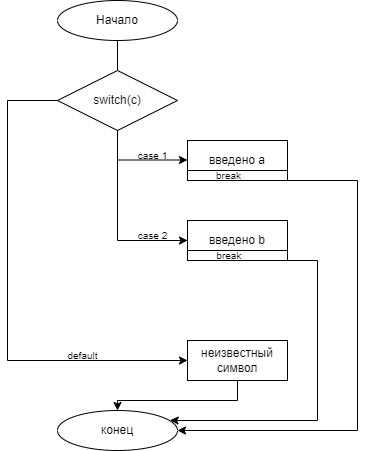

The diagram above was exported from draw.io. Its source (the exported page's mxGraphModel, read from the mxfile embedded in the PNG):
<mxGraphModel dx="1061" dy="2922" grid="1" gridSize="10" guides="1" tooltips="1" connect="0" arrows="1" fold="1" page="1" pageScale="1" pageWidth="827" pageHeight="1169" math="0" shadow="0">
  <root>
    <mxCell id="0" />
    <mxCell id="1" parent="0" />
    <mxCell id="xBevemlhwKKCH1VHOJJP-3" value="Начало" style="ellipse;whiteSpace=wrap;html=1;" vertex="1" parent="1">
      <mxGeometry x="140" y="-2280" width="120" height="40" as="geometry" />
    </mxCell>
    <mxCell id="xBevemlhwKKCH1VHOJJP-4" value="" style="endArrow=none;html=1;rounded=0;entryX=0.5;entryY=1;entryDx=0;entryDy=0;exitX=0.5;exitY=0;exitDx=0;exitDy=0;" edge="1" parent="1" source="xBevemlhwKKCH1VHOJJP-5" target="xBevemlhwKKCH1VHOJJP-3">
      <mxGeometry width="50" height="50" relative="1" as="geometry">
        <mxPoint x="210" y="-2220" as="sourcePoint" />
        <mxPoint x="440" y="-2040" as="targetPoint" />
      </mxGeometry>
    </mxCell>
    <mxCell id="xBevemlhwKKCH1VHOJJP-5" value="switch(c)" style="rhombus;whiteSpace=wrap;html=1;" vertex="1" parent="1">
      <mxGeometry x="140" y="-2210" width="120" height="60" as="geometry" />
    </mxCell>
    <mxCell id="xBevemlhwKKCH1VHOJJP-6" value="" style="endArrow=none;html=1;rounded=0;entryX=0.5;entryY=1;entryDx=0;entryDy=0;" edge="1" parent="1" target="xBevemlhwKKCH1VHOJJP-5">
      <mxGeometry width="50" height="50" relative="1" as="geometry">
        <mxPoint x="200" y="-2040" as="sourcePoint" />
        <mxPoint x="440" y="-2040" as="targetPoint" />
        <Array as="points" />
      </mxGeometry>
    </mxCell>
    <mxCell id="xBevemlhwKKCH1VHOJJP-8" value="" style="endArrow=none;html=1;rounded=0;" edge="1" parent="1">
      <mxGeometry width="50" height="50" relative="1" as="geometry">
        <mxPoint x="210" y="-2040" as="sourcePoint" />
        <mxPoint x="280" y="-2040" as="targetPoint" />
      </mxGeometry>
    </mxCell>
    <mxCell id="xBevemlhwKKCH1VHOJJP-9" value="" style="endArrow=classic;html=1;rounded=0;" edge="1" parent="1">
      <mxGeometry width="50" height="50" relative="1" as="geometry">
        <mxPoint x="200" y="-2120.5" as="sourcePoint" />
        <mxPoint x="270" y="-2120.5" as="targetPoint" />
      </mxGeometry>
    </mxCell>
    <mxCell id="xBevemlhwKKCH1VHOJJP-10" value="" style="endArrow=classic;html=1;rounded=0;" edge="1" parent="1">
      <mxGeometry width="50" height="50" relative="1" as="geometry">
        <mxPoint x="200" y="-2040" as="sourcePoint" />
        <mxPoint x="270" y="-2040" as="targetPoint" />
      </mxGeometry>
    </mxCell>
    <mxCell id="xBevemlhwKKCH1VHOJJP-11" value="введено а" style="rounded=0;whiteSpace=wrap;html=1;" vertex="1" parent="1">
      <mxGeometry x="270" y="-2140" width="100" height="40" as="geometry" />
    </mxCell>
    <mxCell id="xBevemlhwKKCH1VHOJJP-12" value="введено b" style="rounded=0;whiteSpace=wrap;html=1;" vertex="1" parent="1">
      <mxGeometry x="270" y="-2060" width="100" height="40" as="geometry" />
    </mxCell>
    <mxCell id="xBevemlhwKKCH1VHOJJP-13" value="" style="endArrow=none;html=1;rounded=0;exitX=0;exitY=0.75;exitDx=0;exitDy=0;entryX=1;entryY=0.75;entryDx=0;entryDy=0;" edge="1" parent="1" source="xBevemlhwKKCH1VHOJJP-11" target="xBevemlhwKKCH1VHOJJP-11">
      <mxGeometry width="50" height="50" relative="1" as="geometry">
        <mxPoint x="390" y="-1990" as="sourcePoint" />
        <mxPoint x="440" y="-2040" as="targetPoint" />
      </mxGeometry>
    </mxCell>
    <mxCell id="xBevemlhwKKCH1VHOJJP-29" value="break" style="edgeLabel;html=1;align=center;verticalAlign=middle;resizable=0;points=[];fontSize=10;" vertex="1" connectable="0" parent="xBevemlhwKKCH1VHOJJP-13">
      <mxGeometry x="-0.2" y="-4" relative="1" as="geometry">
        <mxPoint as="offset" />
      </mxGeometry>
    </mxCell>
    <mxCell id="xBevemlhwKKCH1VHOJJP-14" value="" style="endArrow=none;html=1;rounded=0;exitX=0;exitY=0.75;exitDx=0;exitDy=0;entryX=1;entryY=0.75;entryDx=0;entryDy=0;" edge="1" parent="1" source="xBevemlhwKKCH1VHOJJP-12" target="xBevemlhwKKCH1VHOJJP-12">
      <mxGeometry width="50" height="50" relative="1" as="geometry">
        <mxPoint x="300" y="-1990" as="sourcePoint" />
        <mxPoint x="390" y="-1990" as="targetPoint" />
        <Array as="points" />
      </mxGeometry>
    </mxCell>
    <mxCell id="xBevemlhwKKCH1VHOJJP-37" value="&amp;nbsp; &amp;nbsp; &amp;nbsp; break" style="edgeLabel;html=1;align=center;verticalAlign=middle;resizable=0;points=[];fontSize=10;" vertex="1" connectable="0" parent="xBevemlhwKKCH1VHOJJP-14">
      <mxGeometry x="-0.36" y="-4" relative="1" as="geometry">
        <mxPoint as="offset" />
      </mxGeometry>
    </mxCell>
    <mxCell id="xBevemlhwKKCH1VHOJJP-17" value="" style="endArrow=none;html=1;rounded=0;" edge="1" parent="1">
      <mxGeometry width="50" height="50" relative="1" as="geometry">
        <mxPoint x="140" y="-2180" as="sourcePoint" />
        <mxPoint x="90" y="-2180" as="targetPoint" />
        <Array as="points" />
      </mxGeometry>
    </mxCell>
    <mxCell id="xBevemlhwKKCH1VHOJJP-18" value="" style="endArrow=none;html=1;rounded=0;" edge="1" parent="1">
      <mxGeometry width="50" height="50" relative="1" as="geometry">
        <mxPoint x="90" y="-1920" as="sourcePoint" />
        <mxPoint x="90" y="-2180" as="targetPoint" />
      </mxGeometry>
    </mxCell>
    <mxCell id="xBevemlhwKKCH1VHOJJP-20" value="конец" style="ellipse;whiteSpace=wrap;html=1;" vertex="1" parent="1">
      <mxGeometry x="140" y="-1870" width="120" height="40" as="geometry" />
    </mxCell>
    <mxCell id="xBevemlhwKKCH1VHOJJP-22" value="" style="endArrow=classic;html=1;rounded=0;" edge="1" parent="1">
      <mxGeometry width="50" height="50" relative="1" as="geometry">
        <mxPoint x="90" y="-1920" as="sourcePoint" />
        <mxPoint x="270" y="-1920" as="targetPoint" />
      </mxGeometry>
    </mxCell>
    <mxCell id="xBevemlhwKKCH1VHOJJP-24" value="неизвестный символ" style="rounded=0;whiteSpace=wrap;html=1;" vertex="1" parent="1">
      <mxGeometry x="270" y="-1940" width="100" height="40" as="geometry" />
    </mxCell>
    <mxCell id="xBevemlhwKKCH1VHOJJP-25" value="" style="endArrow=none;html=1;rounded=0;exitX=0.5;exitY=1;exitDx=0;exitDy=0;" edge="1" parent="1" source="xBevemlhwKKCH1VHOJJP-24">
      <mxGeometry width="50" height="50" relative="1" as="geometry">
        <mxPoint x="390" y="-2000" as="sourcePoint" />
        <mxPoint x="320" y="-1880" as="targetPoint" />
      </mxGeometry>
    </mxCell>
    <mxCell id="xBevemlhwKKCH1VHOJJP-26" value="" style="endArrow=none;html=1;rounded=0;" edge="1" parent="1">
      <mxGeometry width="50" height="50" relative="1" as="geometry">
        <mxPoint x="320" y="-1880" as="sourcePoint" />
        <mxPoint x="200" y="-1880" as="targetPoint" />
      </mxGeometry>
    </mxCell>
    <mxCell id="xBevemlhwKKCH1VHOJJP-27" value="" style="endArrow=classic;html=1;rounded=0;entryX=0.5;entryY=0;entryDx=0;entryDy=0;" edge="1" parent="1" target="xBevemlhwKKCH1VHOJJP-20">
      <mxGeometry width="50" height="50" relative="1" as="geometry">
        <mxPoint x="200" y="-1880" as="sourcePoint" />
        <mxPoint x="440" y="-2050" as="targetPoint" />
      </mxGeometry>
    </mxCell>
    <mxCell id="xBevemlhwKKCH1VHOJJP-30" value="" style="endArrow=none;html=1;rounded=0;fontSize=10;exitX=0;exitY=0.75;exitDx=0;exitDy=0;entryX=1;entryY=0.75;entryDx=0;entryDy=0;" edge="1" parent="1" source="xBevemlhwKKCH1VHOJJP-11" target="xBevemlhwKKCH1VHOJJP-11">
      <mxGeometry width="50" height="50" relative="1" as="geometry">
        <mxPoint x="390" y="-2000" as="sourcePoint" />
        <mxPoint x="440" y="-2050" as="targetPoint" />
      </mxGeometry>
    </mxCell>
    <mxCell id="xBevemlhwKKCH1VHOJJP-31" value="" style="endArrow=none;html=1;rounded=0;fontSize=10;exitX=0;exitY=1;exitDx=0;exitDy=0;entryX=1;entryY=1;entryDx=0;entryDy=0;" edge="1" parent="1" source="xBevemlhwKKCH1VHOJJP-11" target="xBevemlhwKKCH1VHOJJP-11">
      <mxGeometry width="50" height="50" relative="1" as="geometry">
        <mxPoint x="390" y="-2000" as="sourcePoint" />
        <mxPoint x="440" y="-2050" as="targetPoint" />
      </mxGeometry>
    </mxCell>
    <mxCell id="xBevemlhwKKCH1VHOJJP-33" value="" style="endArrow=none;html=1;rounded=0;fontSize=10;exitX=1;exitY=1;exitDx=0;exitDy=0;" edge="1" parent="1" source="xBevemlhwKKCH1VHOJJP-11">
      <mxGeometry width="50" height="50" relative="1" as="geometry">
        <mxPoint x="390" y="-2000" as="sourcePoint" />
        <mxPoint x="440" y="-2100" as="targetPoint" />
      </mxGeometry>
    </mxCell>
    <mxCell id="xBevemlhwKKCH1VHOJJP-35" value="" style="endArrow=none;html=1;rounded=0;fontSize=10;" edge="1" parent="1">
      <mxGeometry width="50" height="50" relative="1" as="geometry">
        <mxPoint x="440" y="-1850" as="sourcePoint" />
        <mxPoint x="440" y="-2100" as="targetPoint" />
      </mxGeometry>
    </mxCell>
    <mxCell id="xBevemlhwKKCH1VHOJJP-36" value="" style="endArrow=classic;html=1;rounded=0;fontSize=10;entryX=1;entryY=0.5;entryDx=0;entryDy=0;" edge="1" parent="1" target="xBevemlhwKKCH1VHOJJP-20">
      <mxGeometry width="50" height="50" relative="1" as="geometry">
        <mxPoint x="440" y="-1850" as="sourcePoint" />
        <mxPoint x="260" y="-1790" as="targetPoint" />
        <Array as="points" />
      </mxGeometry>
    </mxCell>
    <mxCell id="xBevemlhwKKCH1VHOJJP-38" value="" style="endArrow=none;html=1;rounded=0;fontSize=10;exitX=0;exitY=1;exitDx=0;exitDy=0;entryX=1;entryY=1;entryDx=0;entryDy=0;" edge="1" parent="1" source="xBevemlhwKKCH1VHOJJP-12" target="xBevemlhwKKCH1VHOJJP-12">
      <mxGeometry width="50" height="50" relative="1" as="geometry">
        <mxPoint x="390" y="-2000" as="sourcePoint" />
        <mxPoint x="440" y="-2050" as="targetPoint" />
      </mxGeometry>
    </mxCell>
    <mxCell id="xBevemlhwKKCH1VHOJJP-39" value="" style="endArrow=none;html=1;rounded=0;fontSize=10;exitX=0;exitY=0.75;exitDx=0;exitDy=0;" edge="1" parent="1" source="xBevemlhwKKCH1VHOJJP-12">
      <mxGeometry width="50" height="50" relative="1" as="geometry">
        <mxPoint x="390" y="-2000" as="sourcePoint" />
        <mxPoint x="370" y="-2030" as="targetPoint" />
      </mxGeometry>
    </mxCell>
    <mxCell id="xBevemlhwKKCH1VHOJJP-41" value="" style="endArrow=none;html=1;rounded=0;fontSize=10;" edge="1" parent="1">
      <mxGeometry width="50" height="50" relative="1" as="geometry">
        <mxPoint x="370" y="-2020" as="sourcePoint" />
        <mxPoint x="400" y="-2020" as="targetPoint" />
      </mxGeometry>
    </mxCell>
    <mxCell id="xBevemlhwKKCH1VHOJJP-42" value="" style="endArrow=none;html=1;rounded=0;fontSize=10;" edge="1" parent="1">
      <mxGeometry width="50" height="50" relative="1" as="geometry">
        <mxPoint x="400" y="-2020" as="sourcePoint" />
        <mxPoint x="400" y="-1860" as="targetPoint" />
      </mxGeometry>
    </mxCell>
    <mxCell id="xBevemlhwKKCH1VHOJJP-43" value="" style="endArrow=classic;html=1;rounded=0;fontSize=10;entryX=0.939;entryY=0.242;entryDx=0;entryDy=0;entryPerimeter=0;" edge="1" parent="1" target="xBevemlhwKKCH1VHOJJP-20">
      <mxGeometry width="50" height="50" relative="1" as="geometry">
        <mxPoint x="400" y="-1860" as="sourcePoint" />
        <mxPoint x="440" y="-2050" as="targetPoint" />
        <Array as="points">
          <mxPoint x="260" y="-1860" />
        </Array>
      </mxGeometry>
    </mxCell>
    <mxCell id="xBevemlhwKKCH1VHOJJP-44" value="" style="endArrow=none;html=1;rounded=0;fontSize=10;" edge="1" parent="1">
      <mxGeometry width="50" height="50" relative="1" as="geometry">
        <mxPoint x="400" y="-1870" as="sourcePoint" />
        <mxPoint x="400" y="-1870" as="targetPoint" />
      </mxGeometry>
    </mxCell>
    <mxCell id="xBevemlhwKKCH1VHOJJP-45" value="case 1" style="text;html=1;align=center;verticalAlign=middle;resizable=0;points=[];autosize=1;strokeColor=none;fillColor=none;fontSize=10;" vertex="1" parent="1">
      <mxGeometry x="210" y="-2140" width="50" height="30" as="geometry" />
    </mxCell>
    <mxCell id="xBevemlhwKKCH1VHOJJP-47" value="case 2" style="text;html=1;align=center;verticalAlign=middle;resizable=0;points=[];autosize=1;strokeColor=none;fillColor=none;fontSize=10;" vertex="1" parent="1">
      <mxGeometry x="210" y="-2060" width="50" height="30" as="geometry" />
    </mxCell>
    <mxCell id="xBevemlhwKKCH1VHOJJP-50" value="default" style="text;html=1;align=center;verticalAlign=middle;resizable=0;points=[];autosize=1;strokeColor=none;fillColor=none;fontSize=10;" vertex="1" parent="1">
      <mxGeometry x="140" y="-1940" width="50" height="30" as="geometry" />
    </mxCell>
  </root>
</mxGraphModel>